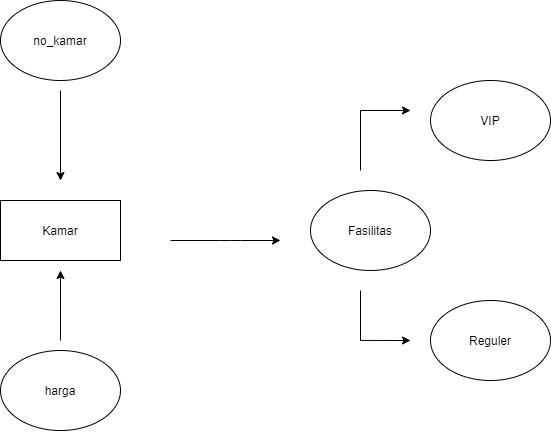

The diagram above was exported from draw.io. Its source (the exported page's mxGraphModel, read from the mxfile embedded in the PNG):
<mxGraphModel dx="2094" dy="604" grid="1" gridSize="10" guides="1" tooltips="1" connect="1" arrows="1" fold="1" page="1" pageScale="1" pageWidth="850" pageHeight="1100" math="0" shadow="0" extFonts="Permanent Marker^https://fonts.googleapis.com/css?family=Permanent+Marker">
  <root>
    <mxCell id="0" />
    <mxCell id="1" parent="0" />
    <mxCell id="jkFe-h9pR4YBIP_iZaOw-1" value="Kamar" style="rounded=0;whiteSpace=wrap;html=1;" vertex="1" parent="1">
      <mxGeometry x="-650" y="320" width="120" height="60" as="geometry" />
    </mxCell>
    <mxCell id="jkFe-h9pR4YBIP_iZaOw-2" value="no_kamar" style="ellipse;whiteSpace=wrap;html=1;" vertex="1" parent="1">
      <mxGeometry x="-650" y="120" width="120" height="80" as="geometry" />
    </mxCell>
    <mxCell id="jkFe-h9pR4YBIP_iZaOw-3" value="harga&lt;span style=&quot;color: rgba(0 , 0 , 0 , 0) ; font-family: monospace ; font-size: 0px&quot;&gt;%3CmxGraphModel%3E%3Croot%3E%3CmxCell%20id%3D%220%22%2F%3E%3CmxCell%20id%3D%221%22%20parent%3D%220%22%2F%3E%3CmxCell%20id%3D%222%22%20value%3D%22no_kamar%22%20style%3D%22ellipse%3BwhiteSpace%3Dwrap%3Bhtml%3D1%3B%22%20vertex%3D%221%22%20parent%3D%221%22%3E%3CmxGeometry%20x%3D%22-470%22%20y%3D%22130%22%20width%3D%22120%22%20height%3D%2280%22%20as%3D%22geometry%22%2F%3E%3C%2FmxCell%3E%3C%2Froot%3E%3C%2FmxGraphModel%3E&lt;/span&gt;" style="ellipse;whiteSpace=wrap;html=1;" vertex="1" parent="1">
      <mxGeometry x="-650" y="470" width="120" height="80" as="geometry" />
    </mxCell>
    <mxCell id="jkFe-h9pR4YBIP_iZaOw-4" value="Fasilitas" style="ellipse;whiteSpace=wrap;html=1;" vertex="1" parent="1">
      <mxGeometry x="-340" y="310" width="120" height="80" as="geometry" />
    </mxCell>
    <mxCell id="jkFe-h9pR4YBIP_iZaOw-5" value="" style="endArrow=classic;html=1;" edge="1" parent="1">
      <mxGeometry width="50" height="50" relative="1" as="geometry">
        <mxPoint x="-590" y="210" as="sourcePoint" />
        <mxPoint x="-590" y="300" as="targetPoint" />
        <Array as="points">
          <mxPoint x="-590" y="210" />
        </Array>
      </mxGeometry>
    </mxCell>
    <mxCell id="jkFe-h9pR4YBIP_iZaOw-6" value="" style="endArrow=classic;html=1;" edge="1" parent="1">
      <mxGeometry width="50" height="50" relative="1" as="geometry">
        <mxPoint x="-590" y="460" as="sourcePoint" />
        <mxPoint x="-590" y="390" as="targetPoint" />
        <Array as="points">
          <mxPoint x="-590" y="440" />
        </Array>
      </mxGeometry>
    </mxCell>
    <mxCell id="jkFe-h9pR4YBIP_iZaOw-7" value="" style="endArrow=classic;html=1;" edge="1" parent="1">
      <mxGeometry width="50" height="50" relative="1" as="geometry">
        <mxPoint x="-480" y="360" as="sourcePoint" />
        <mxPoint x="-370" y="360" as="targetPoint" />
        <Array as="points">
          <mxPoint x="-420" y="360" />
        </Array>
      </mxGeometry>
    </mxCell>
    <mxCell id="jkFe-h9pR4YBIP_iZaOw-8" value="Reguler" style="ellipse;whiteSpace=wrap;html=1;" vertex="1" parent="1">
      <mxGeometry x="-220" y="420" width="120" height="80" as="geometry" />
    </mxCell>
    <mxCell id="jkFe-h9pR4YBIP_iZaOw-9" value="VIP" style="ellipse;whiteSpace=wrap;html=1;" vertex="1" parent="1">
      <mxGeometry x="-220" y="200" width="120" height="80" as="geometry" />
    </mxCell>
    <mxCell id="jkFe-h9pR4YBIP_iZaOw-12" value="" style="endArrow=classic;html=1;" edge="1" parent="1">
      <mxGeometry width="50" height="50" relative="1" as="geometry">
        <mxPoint x="-290" y="230" as="sourcePoint" />
        <mxPoint x="-240" y="230" as="targetPoint" />
      </mxGeometry>
    </mxCell>
    <mxCell id="jkFe-h9pR4YBIP_iZaOw-13" value="" style="endArrow=none;html=1;" edge="1" parent="1">
      <mxGeometry width="50" height="50" relative="1" as="geometry">
        <mxPoint x="-290" y="230" as="sourcePoint" />
        <mxPoint x="-290" y="290" as="targetPoint" />
      </mxGeometry>
    </mxCell>
    <mxCell id="jkFe-h9pR4YBIP_iZaOw-14" value="" style="endArrow=classic;html=1;" edge="1" parent="1">
      <mxGeometry width="50" height="50" relative="1" as="geometry">
        <mxPoint x="-290" y="459.92" as="sourcePoint" />
        <mxPoint x="-240" y="460" as="targetPoint" />
      </mxGeometry>
    </mxCell>
    <mxCell id="jkFe-h9pR4YBIP_iZaOw-15" value="" style="endArrow=none;html=1;" edge="1" parent="1">
      <mxGeometry width="50" height="50" relative="1" as="geometry">
        <mxPoint x="-290" y="460" as="sourcePoint" />
        <mxPoint x="-290" y="410" as="targetPoint" />
      </mxGeometry>
    </mxCell>
  </root>
</mxGraphModel>